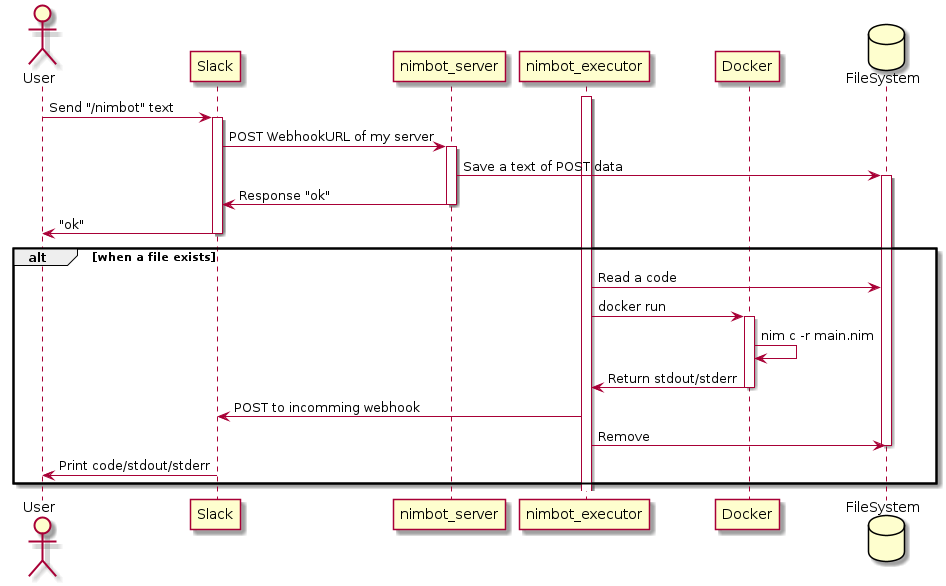

The diagram above was rendered by PlantUML. Its source (embedded in the PNG):
@startuml

actor User as user
participant Slack as slack
participant nimbot_server as server
participant nimbot_executor as exec
participant Docker as container
database FileSystem as fs

activate exec

user -> slack : Send "/nimbot" text
activate slack
slack -> server : POST WebhookURL of my server
activate server
server -> fs : Save a text of POST data
activate fs
server -> slack : Response "ok"
deactivate server
slack -> user : "ok"
deactivate slack

alt when a file exists
    exec -> fs : Read a code
    exec -> container : docker run
    activate container
    container -> container : nim c -r main.nim
    container -> exec : Return stdout/stderr
    deactivate container
    exec -> slack : POST to incomming webhook
    exec -> fs : Remove
    deactivate fs
    slack -> user : Print code/stdout/stderr
end

@enduml